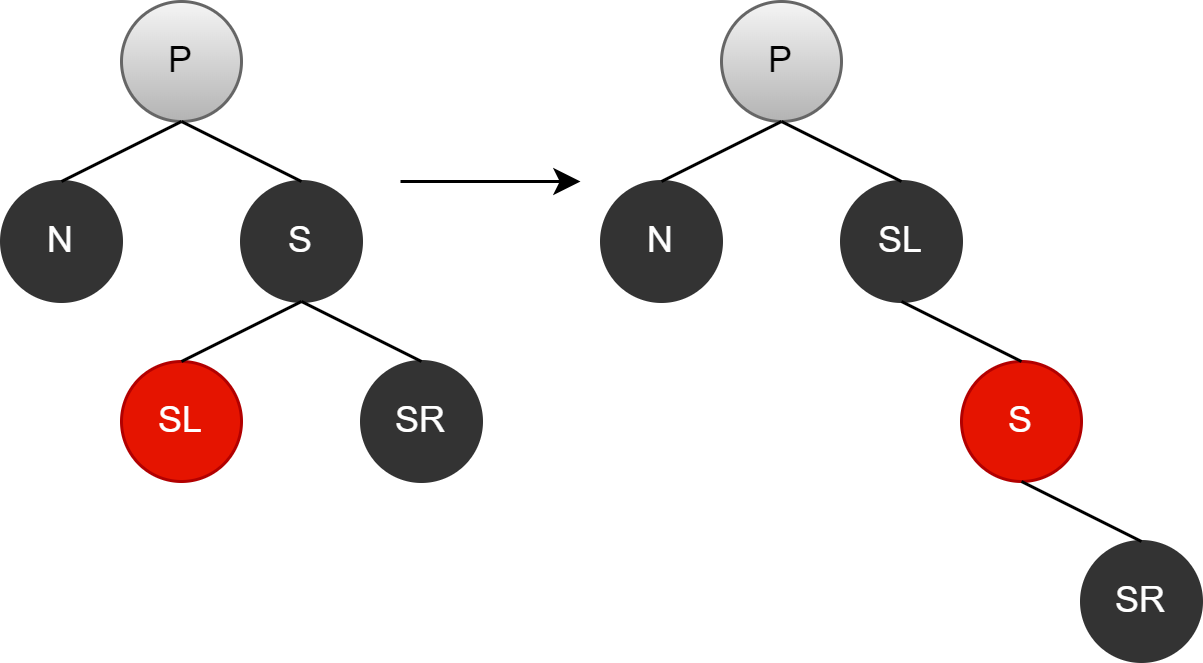

The diagram above was exported from draw.io. Its source (the exported page's mxGraphModel, read from the mxfile embedded in the PNG):
<mxGraphModel dx="1182" dy="574" grid="1" gridSize="10" guides="1" tooltips="1" connect="1" arrows="1" fold="1" page="1" pageScale="1" pageWidth="827" pageHeight="1169" math="0" shadow="0">
  <root>
    <mxCell id="0" />
    <mxCell id="1" parent="0" />
    <mxCell id="GR_fjS4j9ROi2r9LGVLK-1" value="P" style="ellipse;whiteSpace=wrap;html=1;aspect=fixed;fontSize=11;fillColor=#f5f5f5;strokeColor=#666666;gradientColor=#b3b3b3;" parent="1" vertex="1">
      <mxGeometry x="254" y="190" width="40" height="40" as="geometry" />
    </mxCell>
    <mxCell id="GR_fjS4j9ROi2r9LGVLK-2" value="N" style="ellipse;whiteSpace=wrap;html=1;aspect=fixed;fontSize=11;fillColor=#333333;strokeColor=#333333;fontColor=#ffffff;" parent="1" vertex="1">
      <mxGeometry x="214" y="250" width="40" height="40" as="geometry" />
    </mxCell>
    <mxCell id="GR_fjS4j9ROi2r9LGVLK-3" value="S" style="ellipse;whiteSpace=wrap;html=1;aspect=fixed;fontSize=11;fillColor=#333333;strokeColor=#333333;fontColor=#ffffff;" parent="1" vertex="1">
      <mxGeometry x="294" y="250" width="40" height="40" as="geometry" />
    </mxCell>
    <mxCell id="f3gE6FkAg7MGgbEeGO3g-1" value="SL" style="ellipse;whiteSpace=wrap;html=1;aspect=fixed;fontSize=11;fillColor=#e51400;strokeColor=#B20000;fontColor=#ffffff;" parent="1" vertex="1">
      <mxGeometry x="254" y="310" width="40" height="40" as="geometry" />
    </mxCell>
    <mxCell id="f3gE6FkAg7MGgbEeGO3g-2" value="SR" style="ellipse;whiteSpace=wrap;html=1;aspect=fixed;fontSize=11;fillColor=#333333;strokeColor=#333333;fontColor=#ffffff;" parent="1" vertex="1">
      <mxGeometry x="334" y="310" width="40" height="40" as="geometry" />
    </mxCell>
    <mxCell id="f3gE6FkAg7MGgbEeGO3g-3" value="" style="endArrow=none;html=1;rounded=0;fontSize=11;entryX=0.5;entryY=1;entryDx=0;entryDy=0;exitX=0.5;exitY=0;exitDx=0;exitDy=0;" parent="1" source="GR_fjS4j9ROi2r9LGVLK-2" target="GR_fjS4j9ROi2r9LGVLK-1" edge="1">
      <mxGeometry width="50" height="50" relative="1" as="geometry">
        <mxPoint x="524" y="470" as="sourcePoint" />
        <mxPoint x="574" y="420" as="targetPoint" />
      </mxGeometry>
    </mxCell>
    <mxCell id="f3gE6FkAg7MGgbEeGO3g-4" value="" style="endArrow=none;html=1;rounded=0;fontSize=11;entryX=0.5;entryY=1;entryDx=0;entryDy=0;exitX=0.5;exitY=0;exitDx=0;exitDy=0;" parent="1" source="GR_fjS4j9ROi2r9LGVLK-3" target="GR_fjS4j9ROi2r9LGVLK-1" edge="1">
      <mxGeometry width="50" height="50" relative="1" as="geometry">
        <mxPoint x="524" y="470" as="sourcePoint" />
        <mxPoint x="574" y="420" as="targetPoint" />
      </mxGeometry>
    </mxCell>
    <mxCell id="f3gE6FkAg7MGgbEeGO3g-5" value="" style="endArrow=none;html=1;rounded=0;fontSize=11;entryX=0.5;entryY=1;entryDx=0;entryDy=0;exitX=0.5;exitY=0;exitDx=0;exitDy=0;" parent="1" source="f3gE6FkAg7MGgbEeGO3g-1" target="GR_fjS4j9ROi2r9LGVLK-3" edge="1">
      <mxGeometry width="50" height="50" relative="1" as="geometry">
        <mxPoint x="524" y="470" as="sourcePoint" />
        <mxPoint x="574" y="420" as="targetPoint" />
      </mxGeometry>
    </mxCell>
    <mxCell id="f3gE6FkAg7MGgbEeGO3g-6" value="" style="endArrow=none;html=1;rounded=0;fontSize=11;entryX=0.5;entryY=1;entryDx=0;entryDy=0;exitX=0.5;exitY=0;exitDx=0;exitDy=0;" parent="1" source="f3gE6FkAg7MGgbEeGO3g-2" target="GR_fjS4j9ROi2r9LGVLK-3" edge="1">
      <mxGeometry width="50" height="50" relative="1" as="geometry">
        <mxPoint x="524" y="470" as="sourcePoint" />
        <mxPoint x="574" y="420" as="targetPoint" />
      </mxGeometry>
    </mxCell>
    <mxCell id="f3gE6FkAg7MGgbEeGO3g-7" value="P" style="ellipse;whiteSpace=wrap;html=1;aspect=fixed;fontSize=11;fillColor=#f5f5f5;strokeColor=#666666;gradientColor=#b3b3b3;" parent="1" vertex="1">
      <mxGeometry x="454" y="190" width="40" height="40" as="geometry" />
    </mxCell>
    <mxCell id="f3gE6FkAg7MGgbEeGO3g-8" value="N" style="ellipse;whiteSpace=wrap;html=1;aspect=fixed;fontSize=11;fillColor=#333333;strokeColor=#333333;fontColor=#ffffff;" parent="1" vertex="1">
      <mxGeometry x="414" y="250" width="40" height="40" as="geometry" />
    </mxCell>
    <mxCell id="f3gE6FkAg7MGgbEeGO3g-9" value="S" style="ellipse;whiteSpace=wrap;html=1;aspect=fixed;fontSize=11;fillColor=#e51400;strokeColor=#B20000;fontColor=#ffffff;" parent="1" vertex="1">
      <mxGeometry x="534" y="310" width="40" height="40" as="geometry" />
    </mxCell>
    <mxCell id="f3gE6FkAg7MGgbEeGO3g-10" value="SL" style="ellipse;whiteSpace=wrap;html=1;aspect=fixed;fontSize=11;fillColor=#333333;strokeColor=#333333;fontColor=#ffffff;" parent="1" vertex="1">
      <mxGeometry x="494" y="250" width="40" height="40" as="geometry" />
    </mxCell>
    <mxCell id="f3gE6FkAg7MGgbEeGO3g-11" value="SR" style="ellipse;whiteSpace=wrap;html=1;aspect=fixed;fontSize=11;fillColor=#333333;strokeColor=#333333;fontColor=#ffffff;" parent="1" vertex="1">
      <mxGeometry x="574" y="370" width="40" height="40" as="geometry" />
    </mxCell>
    <mxCell id="f3gE6FkAg7MGgbEeGO3g-12" value="" style="endArrow=none;html=1;rounded=0;fontSize=11;entryX=0.5;entryY=1;entryDx=0;entryDy=0;exitX=0.5;exitY=0;exitDx=0;exitDy=0;" parent="1" source="f3gE6FkAg7MGgbEeGO3g-8" target="f3gE6FkAg7MGgbEeGO3g-7" edge="1">
      <mxGeometry width="50" height="50" relative="1" as="geometry">
        <mxPoint x="724" y="470" as="sourcePoint" />
        <mxPoint x="774" y="420" as="targetPoint" />
      </mxGeometry>
    </mxCell>
    <mxCell id="f3gE6FkAg7MGgbEeGO3g-15" value="" style="endArrow=none;html=1;rounded=0;fontSize=11;entryX=0.5;entryY=1;entryDx=0;entryDy=0;exitX=0.5;exitY=0;exitDx=0;exitDy=0;" parent="1" source="f3gE6FkAg7MGgbEeGO3g-11" target="f3gE6FkAg7MGgbEeGO3g-9" edge="1">
      <mxGeometry width="50" height="50" relative="1" as="geometry">
        <mxPoint x="724" y="470" as="sourcePoint" />
        <mxPoint x="774" y="420" as="targetPoint" />
      </mxGeometry>
    </mxCell>
    <mxCell id="f3gE6FkAg7MGgbEeGO3g-16" value="" style="endArrow=none;html=1;rounded=0;fontSize=11;entryX=0.5;entryY=1;entryDx=0;entryDy=0;exitX=0.5;exitY=0;exitDx=0;exitDy=0;" parent="1" source="f3gE6FkAg7MGgbEeGO3g-10" target="f3gE6FkAg7MGgbEeGO3g-7" edge="1">
      <mxGeometry width="50" height="50" relative="1" as="geometry">
        <mxPoint x="524" y="470" as="sourcePoint" />
        <mxPoint x="574" y="420" as="targetPoint" />
      </mxGeometry>
    </mxCell>
    <mxCell id="f3gE6FkAg7MGgbEeGO3g-17" value="" style="endArrow=none;html=1;rounded=0;fontSize=11;entryX=0.5;entryY=1;entryDx=0;entryDy=0;exitX=0.5;exitY=0;exitDx=0;exitDy=0;" parent="1" source="f3gE6FkAg7MGgbEeGO3g-9" target="f3gE6FkAg7MGgbEeGO3g-10" edge="1">
      <mxGeometry width="50" height="50" relative="1" as="geometry">
        <mxPoint x="524" y="470" as="sourcePoint" />
        <mxPoint x="574" y="420" as="targetPoint" />
      </mxGeometry>
    </mxCell>
    <mxCell id="9reT3BDXkTIz5iM3egyV-3" value="" style="endArrow=classic;html=1;rounded=0;" edge="1" parent="1">
      <mxGeometry width="50" height="50" relative="1" as="geometry">
        <mxPoint x="347" y="250" as="sourcePoint" />
        <mxPoint x="407" y="250" as="targetPoint" />
      </mxGeometry>
    </mxCell>
  </root>
</mxGraphModel>